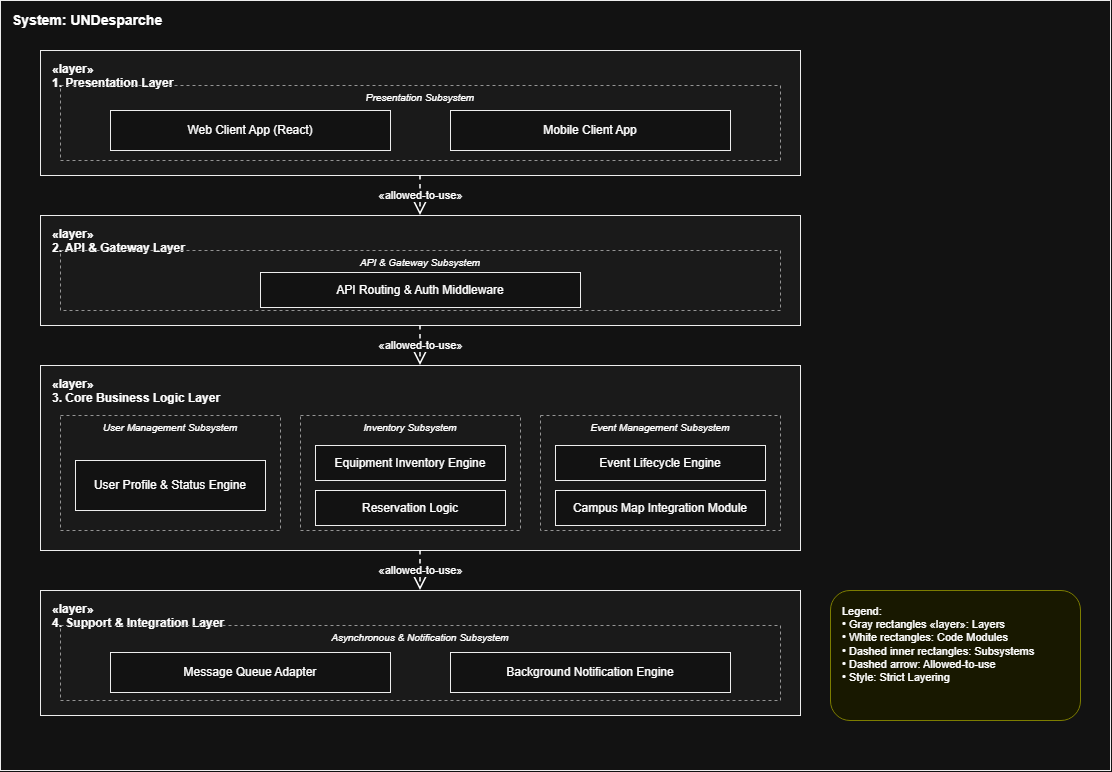

The diagram above was exported from draw.io. Its source (the exported page's mxGraphModel, read from the mxfile embedded in the PNG):
<mxGraphModel dx="1431" dy="816" grid="1" gridSize="10" guides="1" tooltips="1" connect="1" arrows="1" fold="1" page="1" pageScale="1" pageWidth="827" pageHeight="1169" math="0" shadow="0">
  <root>
    <mxCell id="0" />
    <mxCell id="1" parent="0" />
    <mxCell id="sys" parent="1" style="rounded=0;whiteSpace=wrap;html=1;fillColor=none;strokeColor=#000000;verticalAlign=top;align=left;spacingLeft=10;spacingTop=5;fontStyle=1;fontSize=14;" value="System: UNDesparche" vertex="1">
      <mxGeometry height="770" width="1110" x="30" y="20" as="geometry" />
    </mxCell>
    <mxCell id="L1" parent="1" style="rounded=0;whiteSpace=wrap;html=1;fillColor=#f5f5f5;strokeColor=#000000;verticalAlign=top;align=left;spacingLeft=10;spacingTop=5;fontStyle=1;" value="«layer»&#10;1. Presentation Layer" vertex="1">
      <mxGeometry height="125" width="760" x="70" y="70" as="geometry" />
    </mxCell>
    <mxCell id="g_pres" parent="1" style="rounded=0;whiteSpace=wrap;html=1;fillColor=none;strokeColor=#666666;dashed=1;verticalAlign=top;align=center;fontSize=10;fontStyle=2;" value="Presentation Subsystem" vertex="1">
      <mxGeometry height="75" width="720" x="90" y="105" as="geometry" />
    </mxCell>
    <mxCell id="m_web" parent="1" style="rounded=0;whiteSpace=wrap;html=1;fillColor=#ffffff;strokeColor=#000000;" value="Web Client App (React)" vertex="1">
      <mxGeometry height="40" width="280" x="140" y="130" as="geometry" />
    </mxCell>
    <mxCell id="m_mobile" parent="1" style="rounded=0;whiteSpace=wrap;html=1;fillColor=#ffffff;strokeColor=#000000;" value="Mobile Client App" vertex="1">
      <mxGeometry height="40" width="280" x="480" y="130" as="geometry" />
    </mxCell>
    <mxCell id="L2" parent="1" style="rounded=0;whiteSpace=wrap;html=1;fillColor=#f5f5f5;strokeColor=#000000;verticalAlign=top;align=left;spacingLeft=10;spacingTop=5;fontStyle=1;" value="«layer»&#10;2. API &amp; Gateway Layer" vertex="1">
      <mxGeometry height="110" width="760" x="70" y="235" as="geometry" />
    </mxCell>
    <mxCell id="g_api" parent="1" style="rounded=0;whiteSpace=wrap;html=1;fillColor=none;strokeColor=#666666;dashed=1;verticalAlign=top;align=center;fontSize=10;fontStyle=2;" value="API &amp; Gateway Subsystem" vertex="1">
      <mxGeometry height="60" width="720" x="90" y="270" as="geometry" />
    </mxCell>
    <mxCell id="m_gateway" parent="1" style="rounded=0;whiteSpace=wrap;html=1;fillColor=#ffffff;strokeColor=#000000;" value="API Routing &amp; Auth Middleware" vertex="1">
      <mxGeometry height="35" width="320" x="290" y="292" as="geometry" />
    </mxCell>
    <mxCell id="L3" parent="1" style="rounded=0;whiteSpace=wrap;html=1;fillColor=#f5f5f5;strokeColor=#000000;verticalAlign=top;align=left;spacingLeft=10;spacingTop=5;fontStyle=1;" value="«layer»&#10;3. Core Business Logic Layer" vertex="1">
      <mxGeometry height="185" width="760" x="70" y="385" as="geometry" />
    </mxCell>
    <mxCell id="g_user" parent="1" style="rounded=0;whiteSpace=wrap;html=1;fillColor=none;strokeColor=#666666;dashed=1;verticalAlign=top;align=center;fontSize=10;fontStyle=2;" value="User Management Subsystem" vertex="1">
      <mxGeometry height="115" width="220" x="90" y="435" as="geometry" />
    </mxCell>
    <mxCell id="m_user" parent="1" style="rounded=0;whiteSpace=wrap;html=1;fillColor=#ffffff;strokeColor=#000000;" value="User Profile &amp; Status Engine" vertex="1">
      <mxGeometry height="50" width="190" x="105" y="480" as="geometry" />
    </mxCell>
    <mxCell id="g_inv" parent="1" style="rounded=0;whiteSpace=wrap;html=1;fillColor=none;strokeColor=#666666;dashed=1;verticalAlign=top;align=center;fontSize=10;fontStyle=2;" value="Inventory Subsystem" vertex="1">
      <mxGeometry height="115" width="220" x="330" y="435" as="geometry" />
    </mxCell>
    <mxCell id="m_equip" parent="1" style="rounded=0;whiteSpace=wrap;html=1;fillColor=#ffffff;strokeColor=#000000;" value="Equipment Inventory Engine" vertex="1">
      <mxGeometry height="35" width="190" x="345" y="465" as="geometry" />
    </mxCell>
    <mxCell id="m_res" parent="1" style="rounded=0;whiteSpace=wrap;html=1;fillColor=#ffffff;strokeColor=#000000;" value="Reservation Logic" vertex="1">
      <mxGeometry height="35" width="190" x="345" y="510" as="geometry" />
    </mxCell>
    <mxCell id="g_event" parent="1" style="rounded=0;whiteSpace=wrap;html=1;fillColor=none;strokeColor=#666666;dashed=1;verticalAlign=top;align=center;fontSize=10;fontStyle=2;" value="Event Management Subsystem" vertex="1">
      <mxGeometry height="115" width="240" x="570" y="435" as="geometry" />
    </mxCell>
    <mxCell id="m_event" parent="1" style="rounded=0;whiteSpace=wrap;html=1;fillColor=#ffffff;strokeColor=#000000;" value="Event Lifecycle Engine" vertex="1">
      <mxGeometry height="35" width="210" x="585" y="465" as="geometry" />
    </mxCell>
    <mxCell id="m_map" parent="1" style="rounded=0;whiteSpace=wrap;html=1;fillColor=#ffffff;strokeColor=#000000;" value="Campus Map Integration Module" vertex="1">
      <mxGeometry height="35" width="210" x="585" y="510" as="geometry" />
    </mxCell>
    <mxCell id="L4" parent="1" style="rounded=0;whiteSpace=wrap;html=1;fillColor=#f5f5f5;strokeColor=#000000;verticalAlign=top;align=left;spacingLeft=10;spacingTop=5;fontStyle=1;" value="«layer»&#10;4. Support &amp; Integration Layer" vertex="1">
      <mxGeometry height="125" width="760" x="70" y="610" as="geometry" />
    </mxCell>
    <mxCell id="g_sup" parent="1" style="rounded=0;whiteSpace=wrap;html=1;fillColor=none;strokeColor=#666666;dashed=1;verticalAlign=top;align=center;fontSize=10;fontStyle=2;" value="Asynchronous &amp; Notification Subsystem" vertex="1">
      <mxGeometry height="75" width="720" x="90" y="645" as="geometry" />
    </mxCell>
    <mxCell id="m_mq" parent="1" style="rounded=0;whiteSpace=wrap;html=1;fillColor=#ffffff;strokeColor=#000000;" value="Message Queue Adapter" vertex="1">
      <mxGeometry height="40" width="280" x="140" y="672" as="geometry" />
    </mxCell>
    <mxCell id="m_notif" parent="1" style="rounded=0;whiteSpace=wrap;html=1;fillColor=#ffffff;strokeColor=#000000;" value="Background Notification Engine" vertex="1">
      <mxGeometry height="40" width="280" x="480" y="672" as="geometry" />
    </mxCell>
    <mxCell id="e1" edge="1" parent="1" source="L1" style="endArrow=open;endSize=12;dashed=1;html=1;strokeWidth=1.5;exitX=0.5;exitY=1;entryX=0.5;entryY=0;" target="L2" value="«allowed-to-use»">
      <mxGeometry relative="1" as="geometry" />
    </mxCell>
    <mxCell id="e2" edge="1" parent="1" source="L2" style="endArrow=open;endSize=12;dashed=1;html=1;strokeWidth=1.5;exitX=0.5;exitY=1;entryX=0.5;entryY=0;" target="L3" value="«allowed-to-use»">
      <mxGeometry relative="1" as="geometry" />
    </mxCell>
    <mxCell id="e3" edge="1" parent="1" source="L3" style="endArrow=open;endSize=12;dashed=1;html=1;strokeWidth=1.5;exitX=0.5;exitY=1;entryX=0.5;entryY=0;" target="L4" value="«allowed-to-use»">
      <mxGeometry relative="1" as="geometry" />
    </mxCell>
    <mxCell id="legend" parent="1" style="rounded=1;whiteSpace=wrap;html=1;align=left;verticalAlign=top;spacingLeft=10;spacingTop=8;fillColor=#ffffcc;strokeColor=#999900;fontSize=11;" value="Legend:&#10;• Gray rectangles «layer»: Layers&#10;• White rectangles: Code Modules&#10;• Dashed inner rectangles: Subsystems&#10;• Dashed arrow: Allowed-to-use&#10;• Style: Strict Layering" vertex="1">
      <mxGeometry height="130" width="250" x="860" y="610" as="geometry" />
    </mxCell>
  </root>
</mxGraphModel>